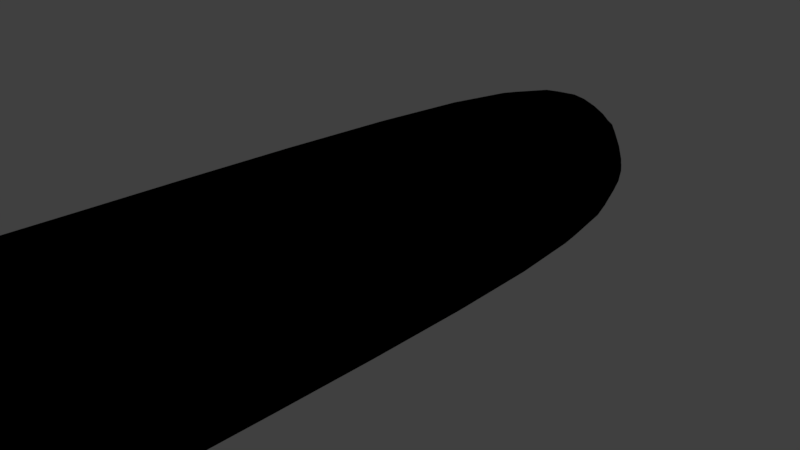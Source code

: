 # Source: Bullet.blend  (saved by Blender 2.78.0; exported with 4.5.12 LTS)
import bpy
from mathutils import Matrix  # noqa: F401  (used for matrix-valued properties, if any)

bpy.ops.wm.read_factory_settings(use_empty=True)
scene = bpy.context.scene
scene.name = 'Scene'

# ---- collections
col_collection_1 = bpy.data.collections.new('Collection 1'); scene.collection.children.link(col_collection_1)

# ---- materials (node trees are filled in below, after node groups)
mat_material_004 = bpy.data.materials.new('Material.004')
mat_material_004.alpha_threshold = 0.0
mat_material_004.use_transparent_shadow = False
mat_material_004.roughness = 0.5

# ---- material node trees
mat_material_004.use_nodes = True; mat_material_004.node_tree.nodes.clear()
_N = mat_material_004.node_tree.nodes; _L = mat_material_004.node_tree.links
n0 = _N.new('NodeUndefined'); n0.name = 'Material'; n0.location = (207, 319)
n0.inputs[1].default_value = (1.0, 1.0, 1.0, 1.0)
n0.inputs[2].default_value = 1.0
n0.inputs[3].default_value = (0.0, 0.0, 0.0)
n1 = _N.new('NodeUndefined'); n1.name = 'Output'; n1.location = (483, 294)
n1.inputs[1].default_value = 1.0
n2 = _N.new('ShaderNodeRGB'); n2.name = 'RGB'; n2.location = (-12, 250)
n2.outputs[0].default_value = (0.9114, 0.7493, 0.1005, 1.0)
_L.new(n0.outputs[0], n1.inputs[0])
_L.new(n2.outputs[0], n0.inputs[0])

# ---- world
world_world = bpy.data.worlds.new('World'); scene.world = world_world
world_world.color = (0.05088, 0.05088, 0.05088)
world_world.use_sun_shadow = False
world_world.sun_shadow_jitter_overblur = 0.0
world_world.cycles.sampling_method = 'MANUAL'

# ---- cameras
cam_camera = bpy.data.cameras.new('Camera')
cam_camera.clip_end = 100.0
cam_camera.lens = 35.0
cam_camera.sensor_width = 32.0
cam_camera.sensor_height = 18.0
cam_camera.ortho_scale = 7.314
cam_camera.dof.focus_distance = 0.0
cam_camera.dof.aperture_fstop = 128.0

# ---- lights
light_lamp = bpy.data.lights.new('Lamp', 'POINT')
light_lamp.transmission_factor = 0.0
light_lamp.cutoff_distance = 30.0
light_lamp.energy = 100.0
light_lamp.shadow_buffer_clip_start = 1.001
light_lamp.shadow_soft_size = 0.1
light_lamp.shadow_maximum_resolution = 0.006
light_lamp.use_absolute_resolution = True

# ---- meshes
me_cylinder = bpy.data.meshes.new('Cylinder')
me_cylinder.from_pydata([(2.959e-08, 1.329, -4.906), (2.377e-08, 0.7077, 4.827), (1.108, 0.8696, -4.906), (0.6692, 0.4305, 4.827), (1.567, -0.2387, -4.906), (0.9463, -0.2387, 4.827), (1.108, -1.347, -4.906), (0.6692, -0.9078, 4.827), (-1.074e-07, -1.806, -4.906), (-5.896e-08, -1.185, 4.827), (-1.108, -1.347, -4.906), (-0.6692, -0.9078, 4.827), (-1.567, -0.2387, -4.906), (-0.9463, -0.2387, 4.827), (-1.108, 0.8696, -4.906), (-0.6692, 0.4305, 4.827), (2.947e-08, 1.316, -4.707), (1.099, 0.8606, -4.707), (1.555, -0.2387, -4.707), (1.099, -1.338, -4.707), (-1.064e-07, -1.793, -4.707), (-1.099, -1.338, -4.707), (-1.555, -0.2387, -4.707), (-1.099, 0.8606, -4.707), (2.595e-08, 1.3, 3.057), (1.088, 0.8497, 3.057), (1.539, -0.2387, 3.057), (1.088, -1.327, 3.057), (-1.086e-07, -1.778, 3.057), (-1.088, -1.327, 3.057), (-1.539, -0.2387, 3.057), (-1.088, 0.8497, 3.057), (3.315e-08, 1.785, -5.114), (1.431, 1.193, -5.114), (2.024, -0.2387, -5.114), (1.431, -1.67, -5.114), (-1.438e-07, -2.263, -5.114), (-1.431, -1.67, -5.114), (-2.024, -0.2387, -5.114), (-1.431, 1.193, -5.114)], [], [(24, 1, 3, 25), (25, 3, 5, 26), (26, 5, 7, 27), (27, 7, 9, 28), (28, 9, 11, 29), (29, 11, 13, 30), (3, 1, 15, 13, 11, 9, 7, 5), (30, 13, 15, 31), (31, 15, 1, 24), (8, 10, 37, 36), (14, 23, 16, 0), (12, 22, 23, 14), (10, 21, 22, 12), (8, 20, 21, 10), (6, 19, 20, 8), (4, 18, 19, 6), (2, 17, 18, 4), (0, 16, 17, 2), (23, 31, 24, 16), (22, 30, 31, 23), (21, 29, 30, 22), (20, 28, 29, 21), (19, 27, 28, 20), (18, 26, 27, 19), (17, 25, 26, 18), (16, 24, 25, 17), (32, 33, 34, 35, 36, 37, 38, 39), (14, 0, 32, 39), (0, 2, 33, 32), (4, 6, 35, 34), (10, 12, 38, 37), (6, 8, 36, 35), (12, 14, 39, 38), (2, 4, 34, 33)])
me_cylinder.polygons.foreach_set('use_smooth', [True] * 34)
me_cylinder.materials.append(mat_material_004)
me_cylinder.use_remesh_preserve_volume = False
me_cylinder.use_remesh_preserve_attributes = False
me_cylinder.use_mirror_vertex_groups = False
me_cylinder.update()

# ---- objects
ob_cylinder = bpy.data.objects.new('Cylinder', me_cylinder)
ob_lamp = bpy.data.objects.new('Lamp', light_lamp)
ob_camera = bpy.data.objects.new('Camera', cam_camera)

# ---- transforms, parenting, visibility, modifiers, constraints
ob_cylinder.location = (0.0, 0.0, 0.0)
ob_cylinder.rotation_euler = (-1.571, -0.0, 0.0)
ob_cylinder.lineart.crease_threshold = 0.0
_m = ob_cylinder.modifiers.new('Subsurf', 'SUBSURF')
_m.uv_smooth = 'PRESERVE_CORNERS'
_m.quality = 2
_m.levels = 2
_m.show_only_control_edges = False
ob_lamp.location = (4.076, 1.005, 5.904)
ob_lamp.rotation_euler = (0.6503, 0.05522, 1.866)
ob_lamp.lock_rotations_4d = False
ob_lamp.empty_display_type = 'ARROWS'
ob_lamp.color = (0.0, 0.0, 0.0, 0.0)
ob_lamp.lineart.crease_threshold = 0.0
ob_camera.location = (7.481, -6.508, 5.344)
ob_camera.rotation_euler = (1.109, 0.0, 0.8149)
ob_camera.lock_rotations_4d = False
ob_camera.empty_display_type = 'ARROWS'
ob_camera.color = (0.0, 0.0, 0.0, 0.0)
ob_camera.display_type = 'WIRE'
ob_camera.lineart.crease_threshold = 0.0

# ---- collection membership
col_collection_1.objects.link(ob_cylinder)
col_collection_1.objects.link(ob_lamp)
col_collection_1.objects.link(ob_camera)

# ---- scene / render settings (as saved in the file)
scene.camera = ob_camera
scene.frame_start = 1; scene.frame_end = 250; scene.frame_set(1)
scene.render.engine = 'BLENDER_EEVEE_NEXT'
scene.render.resolution_percentage = 50
scene.render.dither_intensity = 0.0
scene.cycles.use_denoising = False
scene.cycles.samples = 128
scene.cycles.sampling_pattern = 'TABULATED_SOBOL'
scene.cycles.light_sampling_threshold = 0.0
scene.cycles.use_adaptive_sampling = False
scene.cycles.use_light_tree = False
scene.cycles.blur_glossy = 0.0
scene.cycles.sample_clamp_indirect = 0.0
scene.view_settings.view_transform = 'Standard'
bpy.context.view_layer.update()
